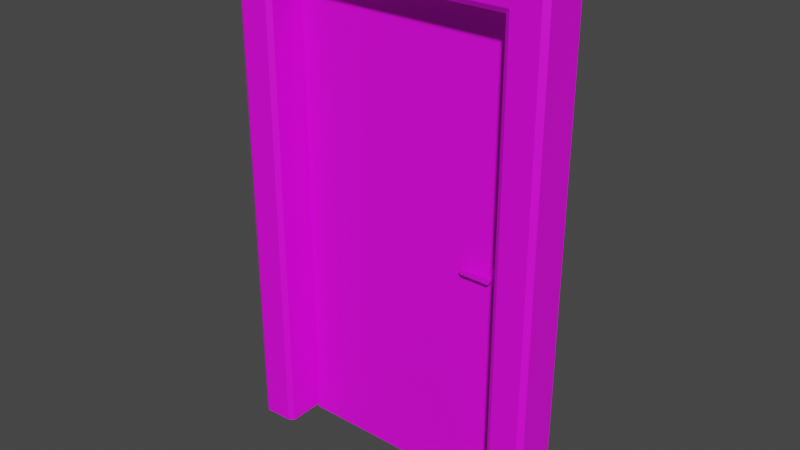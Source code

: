 # Source: Door.blend  (saved by Blender 3.1.7; exported with 4.5.12 LTS)
import bpy
from mathutils import Matrix  # noqa: F401  (used for matrix-valued properties, if any)

bpy.ops.wm.read_factory_settings(use_empty=True)
scene = bpy.context.scene
scene.name = 'Scene'

# ---- collections
col_collection = bpy.data.collections.new('Collection'); scene.collection.children.link(col_collection)

# ---- images (referenced by path relative to the original .blend; pixels are not part of the script)
import os
ASSET_DIR = os.environ.get("B2B_ASSET_DIR", "")  # directory of the original .blend (textures are referenced by path, not embedded)
HERE = os.path.dirname(os.path.abspath(__file__))  # packed textures are extracted next to this script under _unpacked/

def load_image(name, relpath, width, height, colorspace="sRGB"):
    """Load a texture the original file referenced (path relative to the .blend, or extracted next to this script)."""
    p = next((c for c in (os.path.join(HERE, relpath), os.path.join(ASSET_DIR, relpath)) if relpath and os.path.exists(c)), "")
    if p:
        img = bpy.data.images.load(p, check_existing=True)
        img.name = name
    else:  # same state as the original file: an image datablock whose file is absent (Cycles renders it pink)
        img = bpy.data.images.new(name, width, height)
        img.source = "FILE"
        img.filepath = "//" + (relpath or name)
    img.colorspace_settings.name = colorspace
    return img
img_untitled = load_image('Untitled', '', 1024, 1024, 'sRGB')

# ---- materials (node trees are filled in below, after node groups)
mat_door = bpy.data.materials.new('Door')
mat_door.use_transparent_shadow = False

# ---- material node trees
mat_door.use_nodes = True; mat_door.node_tree.nodes.clear()
_N = mat_door.node_tree.nodes; _L = mat_door.node_tree.links
n0 = _N.new('ShaderNodeBsdfPrincipled'); n0.name = 'Principled BSDF'; n0.location = (10, 300)
n0.distribution = 'GGX'
n0.subsurface_method = 'RANDOM_WALK_SKIN'
n0.inputs[3].default_value = 1.45
n0.inputs[27].default_value = (0.0, 0.0, 0.0, 1.0)
n0.inputs[28].default_value = 1.0
n1 = _N.new('ShaderNodeOutputMaterial'); n1.name = 'Material Output'; n1.location = (300, 300)
n2 = _N.new('ShaderNodeTexImage'); n2.name = 'Image Texture'; n2.location = (-280, 280)
n2.image = img_untitled
_L.new(n0.outputs[0], n1.inputs[0])
_L.new(n2.outputs[0], n0.inputs[0])
n1.is_active_output = True

# ---- world
world_world = bpy.data.worlds.new('World'); scene.world = world_world
world_world.use_nodes = True; world_world.node_tree.nodes.clear()
_N = world_world.node_tree.nodes; _L = world_world.node_tree.links
n0 = _N.new('ShaderNodeOutputWorld'); n0.name = 'World Output'; n0.location = (300, 300)
n1 = _N.new('ShaderNodeBackground'); n1.name = 'Background'; n1.location = (10, 300)
n1.inputs[0].default_value = (0.05088, 0.05088, 0.05088, 1.0)
_L.new(n1.outputs[0], n0.inputs[0])
n0.is_active_output = True
world_world.color = (0.05088, 0.05088, 0.05088)
world_world.use_sun_shadow = False
world_world.sun_shadow_jitter_overblur = 0.0

# ---- meshes
me_cube = bpy.data.meshes.new('Cube')
me_cube.from_pydata([(0.6294, 0.08062, 2.008), (0.6089, 0.0946, 2.008), (0.6089, 0.08062, 2.028), (0.6089, 0.0946, -0.001811), (0.6294, 0.08062, -0.001811), (0.6294, -0.08062, 2.008), (0.6089, -0.08062, 2.028), (0.6089, -0.0946, 2.008), (0.6294, -0.08062, -0.001811), (0.6089, -0.0946, -0.001811), (-0.6294, 0.08062, 2.008), (-0.6089, 0.08062, 2.028), (-0.6089, 0.0946, 2.008), (-0.6294, 0.08062, -0.001811), (-0.6089, 0.0946, -0.001811), (-0.6294, -0.08062, 2.008), (-0.6089, -0.0946, 2.008), (-0.6089, -0.08062, 2.028), (-0.6089, -0.0946, -0.001811), (-0.6294, -0.08062, -0.001811), (0.4787, 0.07685, -0.001811), (0.4982, 0.09018, -0.001811), (-0.4982, 0.09018, -0.001811), (-0.4787, 0.07685, -0.001811), (0.5022, -0.08062, 2.028), (0.5022, -0.0946, 2.008), (-0.5022, -0.0946, 2.008), (-0.5022, -0.08062, 2.028), (-0.4787, -0.07685, -0.001811), (-0.4982, -0.09018, -0.001811), (0.4982, -0.09018, -0.001811), (0.4787, -0.07685, -0.001811), (-0.5022, 0.08062, 2.028), (-0.5022, 0.0946, 2.008), (0.5022, 0.0946, 2.008), (0.5022, 0.08062, 2.028), (0.6089, 0.0946, 1.909), (0.6294, 0.08062, 1.909), (-0.6294, -0.08062, 1.909), (-0.6089, -0.0946, 1.909), (0.6294, -0.08062, 1.909), (0.6089, -0.0946, 1.909), (-0.6294, 0.08062, 1.909), (-0.6089, 0.0946, 1.909), (-0.4982, 0.09018, 1.906), (-0.4787, 0.07685, 1.886), (0.4787, 0.07685, 1.886), (0.4982, 0.09018, 1.906), (0.4982, -0.09018, 1.906), (0.4787, -0.07685, 1.886), (-0.4787, -0.07685, 1.886), (-0.4982, -0.09018, 1.906)], [], [(43, 12, 44), (29, 51, 39, 18), (32, 11, 17, 27), (21, 47, 36, 3), (4, 37, 40, 8), (37, 0, 5, 40), (19, 38, 42, 13), (50, 45, 46, 49), (14, 43, 44, 22), (9, 41, 48, 30), (44, 33, 34, 47), (47, 34, 1), (48, 25, 26, 51), (50, 28, 23, 45), (38, 15, 10, 42), (35, 32, 27, 24), (51, 26, 16), (41, 7, 48), (49, 46, 20, 31), (0, 1, 2), (5, 6, 7), (10, 11, 12), (15, 16, 17), (37, 4, 3, 36), (39, 16, 15, 38), (41, 9, 8, 40), (43, 14, 13, 42), (27, 17, 16, 26), (2, 6, 5, 0), (17, 11, 10, 15), (35, 2, 1, 34), (6, 24, 25, 7), (24, 27, 26, 25), (11, 32, 33, 12), (32, 35, 34, 33), (45, 23, 22, 44), (47, 21, 20, 46), (49, 31, 30, 48), (51, 29, 28, 50), (0, 37, 36, 1), (18, 39, 38, 19), (7, 41, 40, 5), (12, 43, 42, 10), (48, 51, 50, 49), (44, 47, 46, 45), (2, 35, 24, 6), (16, 39, 51), (44, 12, 33), (48, 7, 25), (1, 36, 47)])
_uv = me_cube.uv_layers.new(name='UVMap')
_uv.uv.foreach_set('vector', [0.3987, 0.9152, 0.3991, 0.9673, 0.344, 0.9137, 0.56, 0.01606, 0.5627, 0.9136, 0.5079, 0.9153, 0.5079, 0.01622, 0.09314, 0.2641, 0.09708, 0.217, 0.165, 0.2151, 0.1688, 0.2639, 0.9673, 0.0156, 0.9716, 0.9193, 0.9165, 0.9211, 0.9148, 0.01585, 0.899, 0.01593, 0.9022, 0.9212, 0.8208, 0.9212, 0.8226, 0.01595, 0.9022, 0.9212, 0.9034, 0.9739, 0.8202, 0.9738, 0.8208, 0.9212, 0.4922, 0.01627, 0.4938, 0.9153, 0.4129, 0.9152, 0.4163, 0.01615, 0.2419, 0.2718, 0.3162, 0.2718, 0.3162, 0.7341, 0.2419, 0.7341, 0.4006, 0.01614, 0.3987, 0.9152, 0.344, 0.9137, 0.3485, 0.01588, 0.8068, 0.01597, 0.8065, 0.9212, 0.7514, 0.9198, 0.7543, 0.0158, 0.03325, 0.2629, 0.08161, 0.2636, 0.08264, 0.7433, 0.03325, 0.7441, 0.03325, 0.7441, 0.08264, 0.7433, 0.08749, 0.795, 0.2305, 0.7435, 0.1822, 0.7428, 0.1811, 0.2632, 0.2305, 0.2624, 0.5781, 0.9008, 0.5755, 0.01598, 0.6475, 0.01576, 0.6501, 0.9006, 0.4938, 0.9153, 0.4948, 0.9677, 0.4122, 0.9674, 0.4129, 0.9152, 0.09497, 0.7426, 0.09314, 0.2641, 0.1688, 0.2639, 0.1706, 0.7423, 0.2305, 0.2624, 0.1811, 0.2632, 0.1763, 0.2115, 0.8065, 0.9212, 0.807, 0.9737, 0.7514, 0.9198, 0.7359, 0.9069, 0.6634, 0.9066, 0.6662, 0.01548, 0.7387, 0.01571, 0.09648, 0.8053, 0.08749, 0.795, 0.09879, 0.7914, 0.1697, 0.8022, 0.1667, 0.7895, 0.1777, 0.7923, 0.09406, 0.2043, 0.09708, 0.217, 0.0861, 0.2141, 0.1673, 0.2011, 0.1763, 0.2115, 0.165, 0.2151, 0.9022, 0.9212, 0.899, 0.01593, 0.9148, 0.01585, 0.9165, 0.9211, 0.5079, 0.9153, 0.508, 0.9675, 0.4948, 0.9677, 0.4938, 0.9153, 0.8065, 0.9212, 0.8068, 0.01597, 0.8226, 0.01595, 0.8208, 0.9212, 0.3987, 0.9152, 0.4006, 0.01614, 0.4163, 0.01615, 0.4129, 0.9152, 0.1688, 0.2639, 0.165, 0.2151, 0.1763, 0.2115, 0.1811, 0.2632, 0.09879, 0.7914, 0.1667, 0.7895, 0.1697, 0.8022, 0.09648, 0.8053, 0.165, 0.2151, 0.09708, 0.217, 0.09406, 0.2043, 0.1673, 0.2011, 0.09497, 0.7426, 0.09879, 0.7914, 0.08749, 0.795, 0.08264, 0.7433, 0.1667, 0.7895, 0.1706, 0.7423, 0.1822, 0.7428, 0.1777, 0.7923, 0.1706, 0.7423, 0.1688, 0.2639, 0.1811, 0.2632, 0.1822, 0.7428, 0.09708, 0.217, 0.09314, 0.2641, 0.08161, 0.2636, 0.0861, 0.2141, 0.09314, 0.2641, 0.09497, 0.7426, 0.08264, 0.7433, 0.08161, 0.2636, 0.3286, 0.9008, 0.333, 0.01576, 0.3485, 0.01588, 0.344, 0.9137, 0.9716, 0.9193, 0.9673, 0.0156, 0.9828, 0.01548, 0.9871, 0.9064, 0.7359, 0.9069, 0.7387, 0.01571, 0.7543, 0.0158, 0.7514, 0.9198, 0.5627, 0.9136, 0.56, 0.01606, 0.5755, 0.01598, 0.5781, 0.9008, 0.9034, 0.9739, 0.9022, 0.9212, 0.9165, 0.9211, 0.9167, 0.9737, 0.5079, 0.01622, 0.5079, 0.9153, 0.4938, 0.9153, 0.4922, 0.01627, 0.807, 0.9737, 0.8065, 0.9212, 0.8208, 0.9212, 0.8202, 0.9738, 0.3991, 0.9673, 0.3987, 0.9152, 0.4129, 0.9152, 0.4122, 0.9674, 0.2305, 0.7435, 0.2305, 0.2624, 0.2419, 0.2718, 0.2419, 0.7341, 0.03325, 0.2629, 0.03325, 0.7441, 0.02184, 0.7347, 0.02185, 0.2724, 0.09879, 0.7914, 0.09497, 0.7426, 0.1706, 0.7423, 0.1667, 0.7895, 0.508, 0.9675, 0.5079, 0.9153, 0.5627, 0.9136, 0.03325, 0.2629, 0.0861, 0.2141, 0.08161, 0.2636, 0.2305, 0.7435, 0.1777, 0.7923, 0.1822, 0.7428, 0.9167, 0.9737, 0.9165, 0.9211, 0.9716, 0.9193])
me_cube.materials.append(mat_door)
me_cube.use_remesh_preserve_volume = False
me_cube.use_remesh_preserve_attributes = False
me_cube.use_mirror_vertex_groups = False
me_cube.update()
me_cube_001 = bpy.data.meshes.new('Cube.001')
me_cube_001.from_pydata([(-0.5111, 0.09422, 0.0), (-0.5111, 0.1104, 0.0), (0.5111, 0.09422, 0.0), (0.5111, 0.1104, 0.0), (-0.5111, 0.09422, 1.884), (-0.5111, 0.1104, 1.884), (0.5111, 0.1104, 1.884), (0.5111, 0.09422, 1.884), (0.4743, 0.1104, 0.0), (-0.4743, 0.1104, 0.0), (-0.4743, 0.1104, 1.919), (0.4743, 0.1104, 1.919), (-0.4743, 0.09422, 0.0), (0.4743, 0.09422, 0.0), (0.4743, 0.09422, 1.919), (-0.4743, 0.09422, 1.919), (0.4743, 0.09422, 1.884), (-0.4743, 0.09422, 1.884), (-0.4743, 0.1104, 1.884), (0.4743, 0.1104, 1.884), (-0.464, 0.05394, 0.0), (-0.4743, 0.06428, 0.0), (0.4743, 0.06428, 0.0), (0.464, 0.05394, 0.0), (0.464, 0.05394, 1.874), (0.4743, 0.06428, 1.884), (-0.4743, 0.06428, 1.884), (-0.464, 0.05394, 1.874), (-0.499, 0.09422, 1.919), (-0.5111, 0.09422, 1.907), (-0.5111, 0.1104, 1.907), (-0.499, 0.1104, 1.919), (0.5111, 0.09422, 1.907), (0.499, 0.09422, 1.919), (0.499, 0.1104, 1.919), (0.5111, 0.1104, 1.907)], [], [(10, 31, 28, 15), (7, 32, 33, 14, 16), (4, 29, 30, 5), (5, 30, 31, 10, 18), (12, 17, 4, 0), (3, 6, 7, 2), (8, 19, 6, 3), (0, 4, 5, 1), (1, 5, 18, 9), (9, 18, 19, 8), (2, 7, 16, 13), (13, 16, 25, 22), (6, 35, 32, 7), (11, 10, 15, 14), (19, 11, 34, 35, 6), (16, 14, 15, 17), (34, 11, 14, 33), (18, 10, 11, 19), (17, 12, 21, 26), (23, 24, 27, 20), (16, 17, 26, 25), (25, 26, 27, 24), (24, 23, 22, 25), (26, 21, 20, 27), (28, 31, 30, 29), (34, 33, 32, 35), (17, 15, 28, 29, 4)])
_uv = me_cube_001.uv_layers.new(name='UVMap')
_uv.uv.foreach_set('vector', [0.7478, 0.9756, 0.7622, 0.9754, 0.7622, 0.9848, 0.7479, 0.9848, 0.6955, 0.959, 0.6955, 0.9702, 0.6896, 0.9762, 0.6774, 0.9762, 0.6774, 0.959, 0.7794, 0.9546, 0.7768, 0.9699, 0.7669, 0.9668, 0.7675, 0.954, 0.7675, 0.954, 0.7669, 0.9668, 0.7622, 0.9754, 0.7478, 0.9756, 0.747, 0.9558, 0.2108, 0.03194, 0.2108, 0.959, 0.1927, 0.959, 0.1927, 0.03194, 0.2214, 0.01533, 0.2091, 0.9574, 0.1964, 0.958, 0.205, 0.01525, 0.2398, 0.01551, 0.2296, 0.9587, 0.2091, 0.9574, 0.2214, 0.01533, 0.7755, 0.01835, 0.7794, 0.9546, 0.7675, 0.954, 0.7591, 0.01871, 0.7591, 0.01871, 0.7675, 0.954, 0.747, 0.9558, 0.7408, 0.01903, 0.7408, 0.01903, 0.747, 0.9558, 0.2296, 0.9587, 0.2398, 0.01551, 0.6955, 0.03198, 0.6955, 0.959, 0.6774, 0.959, 0.6774, 0.03198, 0.7867, 0.0276, 0.7866, 0.9635, 0.7703, 0.9635, 0.7703, 0.02761, 0.2091, 0.9574, 0.2095, 0.9704, 0.2003, 0.9738, 0.1964, 0.958, 0.2293, 0.9784, 0.7478, 0.9756, 0.7479, 0.9848, 0.2293, 0.9876, 0.2296, 0.9587, 0.2293, 0.9784, 0.2151, 0.9785, 0.2095, 0.9704, 0.2091, 0.9574, 0.6774, 0.959, 0.6774, 0.9762, 0.2108, 0.9762, 0.2108, 0.959, 0.2151, 0.9785, 0.2293, 0.9784, 0.2293, 0.9876, 0.2151, 0.9877, 0.747, 0.9558, 0.7478, 0.9756, 0.2293, 0.9784, 0.2296, 0.9587, 0.1898, 0.9637, 0.1982, 0.02874, 0.2148, 0.02853, 0.2063, 0.9635, 0.7532, 0.02753, 0.7569, 0.9527, 0.2199, 0.9523, 0.232, 0.02824, 0.7703, 0.9813, 0.2063, 0.9813, 0.2063, 0.9635, 0.7703, 0.9635, 0.7703, 0.9635, 0.2063, 0.9635, 0.2199, 0.9523, 0.7569, 0.9527, 0.7569, 0.9527, 0.7532, 0.02753, 0.7703, 0.02761, 0.7703, 0.9635, 0.2063, 0.9635, 0.2148, 0.02853, 0.232, 0.02824, 0.2199, 0.9523, 0.7718, 0.9801, 0.7622, 0.9754, 0.7669, 0.9668, 0.7768, 0.9699, 0.2151, 0.9785, 0.2056, 0.984, 0.2003, 0.9738, 0.2095, 0.9704, 0.2108, 0.959, 0.2108, 0.9762, 0.1986, 0.9762, 0.1927, 0.9702, 0.1927, 0.959])
me_cube_001.materials.append(mat_door)
me_cube_001.use_remesh_fix_poles = True
me_cube_001.use_remesh_preserve_attributes = False
me_cube_001.update()
me_cube_002 = bpy.data.meshes.new('Cube.002')
me_cube_002.from_pydata([(-0.5237, 0.1144, 1.539), (-0.5237, 0.1144, 1.427), (-0.5237, 0.1144, 0.3007), (-0.5237, 0.1144, 0.4122), (-0.5153, 0.1109, 0.3007), (-0.5153, 0.1109, 0.4122), (-0.5118, 0.1024, 0.3007), (-0.5118, 0.1024, 0.4122), (-0.5153, 0.09396, 0.3007), (-0.5153, 0.09396, 0.4122), (-0.5237, 0.09045, 0.3007), (-0.5237, 0.09045, 0.4122), (-0.5322, 0.09396, 0.3007), (-0.5322, 0.09396, 0.4122), (-0.5357, 0.1024, 0.3007), (-0.5357, 0.1024, 0.4122), (-0.5322, 0.1109, 0.3007), (-0.5322, 0.1109, 0.4122), (-0.5153, 0.1109, 1.427), (-0.5153, 0.1109, 1.539), (-0.5118, 0.1024, 1.427), (-0.5118, 0.1024, 1.539), (-0.5153, 0.09396, 1.427), (-0.5153, 0.09396, 1.539), (-0.5237, 0.09045, 1.427), (-0.5237, 0.09045, 1.539), (-0.5322, 0.09396, 1.427), (-0.5322, 0.09396, 1.539), (-0.5357, 0.1024, 1.427), (-0.5357, 0.1024, 1.539), (-0.5322, 0.1109, 1.427), (-0.5322, 0.1109, 1.539)], [], [(19, 0, 31, 29, 27, 25, 23, 21), (2, 3, 5, 4), (26, 27, 29, 28), (4, 5, 7, 6), (24, 25, 27, 26), (6, 7, 9, 8), (22, 23, 25, 24), (8, 9, 11, 10), (1, 18, 20, 22, 24, 26, 28, 30), (20, 21, 23, 22), (10, 11, 13, 12), (30, 31, 0, 1), (18, 19, 21, 20), (12, 13, 15, 14), (5, 3, 17, 15, 13, 11, 9, 7), (1, 0, 19, 18), (14, 15, 17, 16), (28, 29, 31, 30), (16, 17, 3, 2), (2, 4, 6, 8, 10, 12, 14, 16)])
_uv = me_cube_002.uv_layers.new(name='UVMap')
_uv.uv.foreach_set('vector', [0.4197, 0.4197, 0.25, 0.49, 0.08029, 0.4197, 0.01, 0.25, 0.08029, 0.08029, 0.25, 0.01, 0.4197, 0.08029, 0.49, 0.25, 1.0, 0.5, 1.0, 1.0, 0.875, 1.0, 0.875, 0.5, 0.375, 0.5, 0.375, 1.0, 0.25, 1.0, 0.25, 0.5, 0.875, 0.5, 0.875, 1.0, 0.75, 1.0, 0.75, 0.5, 0.5, 0.5, 0.5, 1.0, 0.375, 1.0, 0.375, 0.5, 0.75, 0.5, 0.75, 1.0, 0.625, 1.0, 0.625, 0.5, 0.625, 0.5, 0.625, 1.0, 0.5, 1.0, 0.5, 0.5, 0.625, 0.5, 0.625, 1.0, 0.5, 1.0, 0.5, 0.5, 0.75, 0.49, 0.9197, 0.4197, 0.99, 0.25, 0.9197, 0.08029, 0.75, 0.01, 0.5803, 0.08029, 0.51, 0.25, 0.5803, 0.4197, 0.75, 0.5, 0.75, 1.0, 0.625, 1.0, 0.625, 0.5, 0.5, 0.5, 0.5, 1.0, 0.375, 1.0, 0.375, 0.5, 0.125, 0.5, 0.125, 1.0, 0.0, 1.0, 0.0, 0.5, 0.875, 0.5, 0.875, 1.0, 0.75, 1.0, 0.75, 0.5, 0.375, 0.5, 0.375, 1.0, 0.25, 1.0, 0.25, 0.5, 0.4197, 0.4197, 0.25, 0.49, 0.08029, 0.4197, 0.01, 0.25, 0.08029, 0.08029, 0.25, 0.01, 0.4197, 0.08029, 0.49, 0.25, 1.0, 0.5, 1.0, 1.0, 0.875, 1.0, 0.875, 0.5, 0.25, 0.5, 0.25, 1.0, 0.125, 1.0, 0.125, 0.5, 0.25, 0.5, 0.25, 1.0, 0.125, 1.0, 0.125, 0.5, 0.125, 0.5, 0.125, 1.0, 0.0, 1.0, 0.0, 0.5, 0.75, 0.49, 0.9197, 0.4197, 0.99, 0.25, 0.9197, 0.08029, 0.75, 0.01, 0.5803, 0.08029, 0.51, 0.25, 0.5803, 0.4197])
me_cube_002.materials.append(mat_door)
me_cube_002.use_remesh_preserve_volume = False
me_cube_002.use_remesh_preserve_attributes = False
me_cube_002.use_mirror_vertex_groups = False
me_cube_002.update()
me_cube_003 = bpy.data.meshes.new('Cube.003')
me_cube_003.from_pydata([(0.3606, 0.06161, 0.743), (0.3606, 0.05164, 0.753), (0.3506, 0.06161, 0.753), (0.3606, 0.05164, 0.97), (0.3606, 0.06161, 0.98), (0.3506, 0.06161, 0.97), (0.3606, 0.1027, 0.743), (0.3506, 0.1027, 0.753), (0.3606, 0.1127, 0.753), (0.3606, 0.1027, 0.98), (0.3606, 0.1127, 0.97), (0.3506, 0.1027, 0.97), (0.4031, 0.06161, 0.743), (0.4131, 0.06161, 0.753), (0.4031, 0.05164, 0.753), (0.4031, 0.06161, 0.98), (0.4031, 0.05164, 0.97), (0.4131, 0.06161, 0.97), (0.4031, 0.1027, 0.743), (0.4031, 0.1127, 0.753), (0.4131, 0.1027, 0.753), (0.4031, 0.1027, 0.98), (0.4131, 0.1027, 0.97), (0.4031, 0.1127, 0.97), (0.3714, 0.01738, 0.9175), (0.3714, 0.01738, 0.9385), (0.3714, 0.146, 0.9175), (0.3714, 0.146, 0.9385), (0.387, 0.01738, 0.9175), (0.3924, 0.01738, 0.9229), (0.3924, 0.01738, 0.9331), (0.387, 0.01738, 0.9385), (0.3924, 0.146, 0.9229), (0.387, 0.146, 0.9175), (0.387, 0.146, 0.9385), (0.3924, 0.146, 0.9331), (0.3768, 0.1341, 0.9175), (0.3714, 0.1341, 0.9229), (0.3661, 0.1341, 0.9175), (0.3714, 0.1395, 0.9175), (0.3714, 0.0293, 0.9229), (0.3768, 0.0293, 0.9175), (0.3714, 0.02394, 0.9175), (0.3661, 0.0293, 0.9175), (0.3768, 0.0293, 0.9385), (0.3714, 0.0293, 0.9331), (0.3661, 0.0293, 0.9385), (0.3714, 0.02394, 0.9385), (0.3714, 0.1341, 0.9331), (0.3768, 0.1341, 0.9385), (0.3714, 0.1395, 0.9385), (0.3661, 0.1341, 0.9385), (0.387, 0.0293, 0.9175), (0.3924, 0.0293, 0.9229), (0.3924, 0.1341, 0.9229), (0.387, 0.1341, 0.9175), (0.387, 0.1341, 0.9385), (0.3924, 0.1341, 0.9331), (0.3924, 0.0293, 0.9331), (0.387, 0.0293, 0.9385), (0.2745, 0.0293, 0.9175), (0.2691, 0.0293, 0.9229), (0.2691, 0.01738, 0.9229), (0.2745, 0.01738, 0.9175), (0.2745, 0.01738, 0.9385), (0.2691, 0.01738, 0.9331), (0.2745, 0.1341, 0.9385), (0.2691, 0.1341, 0.9331), (0.2691, 0.146, 0.9331), (0.2745, 0.146, 0.9385), (0.2745, 0.146, 0.9175), (0.2691, 0.146, 0.9229), (0.2691, 0.1341, 0.9229), (0.2745, 0.1341, 0.9175), (0.2691, 0.0293, 0.9331), (0.2745, 0.0293, 0.9385), (0.3768, 0.1103, 0.9175), (0.3768, 0.05309, 0.9175), (0.3714, 0.05309, 0.9229), (0.3714, 0.1103, 0.9229), (0.3768, 0.05309, 0.9385), (0.3768, 0.1103, 0.9385), (0.3714, 0.1103, 0.9331), (0.3714, 0.05309, 0.9331), (0.387, 0.05309, 0.9175), (0.387, 0.1103, 0.9175), (0.3924, 0.1103, 0.9229), (0.3924, 0.05309, 0.9229), (0.387, 0.1103, 0.9385), (0.387, 0.05309, 0.9385), (0.3924, 0.05309, 0.9331), (0.3924, 0.1103, 0.9331)], [], [(14, 16, 3, 1), (36, 76, 79, 37), (8, 10, 23, 19), (0, 1, 2), (3, 4, 5), (6, 7, 8), (9, 10, 11), (12, 13, 14), (15, 16, 17), (18, 19, 20), (21, 22, 23), (44, 80, 83, 45), (1, 3, 5, 2), (10, 8, 7, 11), (18, 6, 8, 19), (9, 21, 23, 10), (22, 20, 19, 23), (52, 84, 87, 53), (16, 14, 13, 17), (0, 12, 14, 1), (15, 4, 3, 16), (56, 88, 91, 57), (87, 90, 58, 53), (32, 35, 57, 54), (59, 44, 47, 25, 31), (42, 41, 52, 28, 24), (53, 58, 30, 29), (26, 33, 55, 36, 39), (26, 39, 38, 73, 70), (51, 50, 27, 69, 66), (26, 27, 34, 35, 32, 33), (38, 37, 48, 51, 66, 67, 72, 73), (34, 27, 50, 49, 56), (62, 65, 74, 61), (25, 47, 46, 75, 64), (77, 84, 52, 41), (27, 26, 70, 71, 68, 69), (24, 25, 64, 65, 62, 63), (46, 45, 40, 43, 60, 61, 74, 75), (43, 42, 24, 63, 60), (89, 80, 44, 59), (79, 82, 48, 37), (72, 67, 68, 71), (36, 37, 38, 39), (40, 41, 42, 43), (44, 45, 46, 47), (48, 49, 50, 51), (55, 33, 32, 54), (59, 31, 30, 58), (77, 41, 40, 78), (81, 49, 48, 82), (28, 52, 53, 29), (85, 55, 54, 86), (34, 56, 57, 35), (89, 59, 58, 90), (60, 63, 62, 61), (66, 69, 68, 67), (70, 73, 72, 71), (64, 75, 74, 65), (28, 29, 30, 31, 25, 24), (40, 45, 83, 78), (56, 49, 81, 88), (36, 55, 85, 76), (54, 57, 91, 86)])
_uv = me_cube_003.uv_layers.new(name='UVMap')
_uv.uv.foreach_set('vector', [0.4911, 0.05881, 0.4891, 0.8517, 0.3277, 0.8521, 0.3296, 0.05923, 0.8293, 0.7244, 0.9195, 0.7244, 0.9195, 0.7531, 0.8293, 0.7531, 0.2181, 0.05881, 0.2162, 0.8517, 0.05479, 0.8521, 0.05671, 0.05923, 0.319, 0.003417, 0.3296, 0.05923, 0.2732, 0.04816, 0.3277, 0.8521, 0.3195, 0.9107, 0.2732, 0.8649, 0.2264, 0.0002325, 0.2727, 0.04604, 0.2181, 0.05881, 0.2269, 0.9075, 0.2162, 0.8517, 0.2727, 0.8628, 0.4993, 0.0002325, 0.5456, 0.04604, 0.4911, 0.05881, 0.4998, 0.9075, 0.4891, 0.8517, 0.5456, 0.8628, 0.04604, 0.003416, 0.05671, 0.05923, 0.0002325, 0.04816, 0.04656, 0.9107, 0.0002325, 0.8649, 0.05479, 0.8521, 0.5461, 0.7244, 0.6363, 0.7244, 0.6363, 0.7531, 0.5461, 0.7531, 0.3296, 0.05923, 0.3277, 0.8521, 0.2732, 0.8649, 0.2732, 0.04816, 0.2162, 0.8517, 0.2181, 0.05881, 0.2727, 0.04604, 0.2727, 0.8628, 0.04604, 0.003416, 0.2264, 0.0002325, 0.2181, 0.05881, 0.05671, 0.05923, 0.2269, 0.9075, 0.04656, 0.9107, 0.05479, 0.8521, 0.2162, 0.8517, 0.0002325, 0.8649, 0.0002325, 0.04816, 0.05671, 0.05923, 0.05479, 0.8521, 0.5461, 0.5892, 0.6363, 0.5892, 0.6363, 0.6179, 0.5461, 0.6179, 0.4891, 0.8517, 0.4911, 0.05881, 0.5456, 0.04604, 0.5456, 0.8628, 0.319, 0.003417, 0.4993, 0.0002325, 0.4911, 0.05881, 0.3296, 0.05923, 0.4998, 0.9075, 0.3195, 0.9107, 0.3277, 0.8521, 0.4891, 0.8517, 0.8293, 0.5892, 0.9195, 0.5892, 0.9195, 0.6179, 0.8293, 0.6179, 0.6363, 0.6179, 0.6363, 0.6568, 0.5461, 0.6568, 0.5461, 0.6179, 0.8351, 0.4824, 0.8563, 0.4844, 0.8651, 0.5211, 0.8178, 0.5198, 0.5886, 0.4954, 0.5673, 0.4554, 0.5795, 0.4231, 0.6079, 0.4207, 0.6196, 0.4682, 0.7156, 0.4327, 0.723, 0.4687, 0.693, 0.5071, 0.6674, 0.4735, 0.6869, 0.4254, 0.6619, 0.5211, 0.6146, 0.5198, 0.6319, 0.4824, 0.6531, 0.4844, 0.8112, 0.4207, 0.8228, 0.4682, 0.7918, 0.4954, 0.7705, 0.4554, 0.7827, 0.4231, 0.8112, 0.4207, 0.7827, 0.4231, 0.7577, 0.3999, 0.8049, 0.02295, 0.844, 0.06754, 0.9479, 0.4131, 0.9188, 0.4327, 0.8901, 0.4254, 0.9071, 0.07158, 0.9521, 0.03569, 0.8112, 0.4207, 0.8901, 0.4254, 0.8707, 0.4735, 0.8563, 0.4844, 0.8351, 0.4824, 0.8228, 0.4682, 0.7488, 0.8892, 0.7285, 0.9095, 0.6897, 0.9095, 0.6693, 0.8892, 0.6693, 0.5419, 0.6897, 0.5216, 0.7285, 0.5216, 0.7488, 0.5419, 0.8707, 0.4735, 0.8901, 0.4254, 0.9188, 0.4327, 0.9262, 0.4687, 0.8962, 0.5071, 0.6876, 0.05367, 0.6592, 0.05187, 0.6447, 0.0009009, 0.7121, 0.0002325, 0.6079, 0.4207, 0.5795, 0.4231, 0.5545, 0.3999, 0.6017, 0.02295, 0.6407, 0.06754, 0.6363, 0.5503, 0.6363, 0.5892, 0.5461, 0.5892, 0.5461, 0.5503, 0.8901, 0.4254, 0.8112, 0.4207, 0.844, 0.06754, 0.8625, 0.05187, 0.8908, 0.05367, 0.9071, 0.07158, 0.6869, 0.4254, 0.6079, 0.4207, 0.6407, 0.06754, 0.6592, 0.05187, 0.6876, 0.05367, 0.7039, 0.07158, 0.7493, 0.6321, 0.7696, 0.6118, 0.8085, 0.6118, 0.8288, 0.6321, 0.8288, 0.9794, 0.8085, 0.9998, 0.7696, 0.9998, 0.7493, 0.9794, 0.7447, 0.4131, 0.7156, 0.4327, 0.6869, 0.4254, 0.7039, 0.07158, 0.7488, 0.03569, 0.6363, 0.6855, 0.6363, 0.7244, 0.5461, 0.7244, 0.5461, 0.6855, 0.7285, 0.9998, 0.6897, 0.9998, 0.6897, 0.9095, 0.7285, 0.9095, 0.8479, 0.0009011, 0.9153, 0.0002325, 0.8908, 0.05367, 0.8625, 0.05187, 0.7705, 0.4554, 0.7493, 0.431, 0.7577, 0.3999, 0.7827, 0.4231, 0.7488, 0.4463, 0.723, 0.4687, 0.7156, 0.4327, 0.7447, 0.4131, 0.5673, 0.4554, 0.5461, 0.431, 0.5545, 0.3999, 0.5795, 0.4231, 0.9521, 0.4463, 0.9262, 0.4687, 0.9188, 0.4327, 0.9479, 0.4131, 0.7918, 0.4954, 0.8228, 0.4682, 0.8351, 0.4824, 0.8178, 0.5198, 0.5886, 0.4954, 0.6196, 0.4682, 0.6319, 0.4824, 0.6146, 0.5198, 0.6363, 0.5503, 0.5461, 0.5503, 0.5461, 0.5216, 0.6363, 0.5216, 0.9195, 0.5503, 0.8293, 0.5503, 0.8293, 0.5216, 0.9195, 0.5216, 0.6674, 0.4735, 0.693, 0.5071, 0.6619, 0.5211, 0.6531, 0.4844, 0.9195, 0.6855, 0.8293, 0.6855, 0.8293, 0.6568, 0.9195, 0.6568, 0.8707, 0.4735, 0.8962, 0.5071, 0.8651, 0.5211, 0.8563, 0.4844, 0.6363, 0.6855, 0.5461, 0.6855, 0.5461, 0.6568, 0.6363, 0.6568, 0.7488, 0.03569, 0.7039, 0.07158, 0.6876, 0.05367, 0.7121, 0.0002325, 0.9521, 0.03569, 0.9071, 0.07158, 0.8908, 0.05367, 0.9153, 0.0002325, 0.844, 0.06754, 0.8049, 0.02295, 0.8479, 0.0009011, 0.8625, 0.05187, 0.6407, 0.06754, 0.6017, 0.02295, 0.6447, 0.0009009, 0.6592, 0.05187, 0.6674, 0.4735, 0.6531, 0.4844, 0.6319, 0.4824, 0.6196, 0.4682, 0.6079, 0.4207, 0.6869, 0.4254, 0.8085, 0.6118, 0.7696, 0.6118, 0.7696, 0.5216, 0.8085, 0.5216, 0.8293, 0.5892, 0.8293, 0.5503, 0.9195, 0.5503, 0.9195, 0.5892, 0.8293, 0.7244, 0.8293, 0.6855, 0.9195, 0.6855, 0.9195, 0.7244, 0.8293, 0.6568, 0.8293, 0.6179, 0.9195, 0.6179, 0.9195, 0.6568])
me_cube_003.materials.append(mat_door)
me_cube_003.use_remesh_fix_poles = True
me_cube_003.use_remesh_preserve_attributes = False
me_cube_003.update()

# ---- objects
ob_doorframe = bpy.data.objects.new('Doorframe', me_cube)
ob_door = bpy.data.objects.new('Door', me_cube_001)
ob_hinges = bpy.data.objects.new('Hinges', me_cube_002)
ob_handle = bpy.data.objects.new('Handle', me_cube_003)

# ---- transforms, parenting, visibility, modifiers, constraints
ob_doorframe.location = (0.0, 0.0, 0.0)
ob_doorframe.lock_rotations_4d = False
ob_doorframe.empty_display_type = 'ARROWS'
ob_doorframe.lineart.crease_threshold = 0.0
ob_door.location = (0.0, 0.0, 0.0)
ob_hinges.location = (0.0, 0.0, 0.0)
ob_hinges.lock_rotations_4d = False
ob_hinges.empty_display_type = 'ARROWS'
ob_hinges.lineart.crease_threshold = 0.0
ob_handle.location = (0.0, 0.0, 0.0)

# ---- collection membership
col_collection.objects.link(ob_doorframe)
col_collection.objects.link(ob_door)
col_collection.objects.link(ob_hinges)
col_collection.objects.link(ob_handle)

# ---- scene / render settings (as saved in the file)
scene.frame_start = 1; scene.frame_end = 250; scene.frame_set(1)
scene.render.engine = 'BLENDER_EEVEE_NEXT'
scene.cycles.sampling_pattern = 'TABULATED_SOBOL'
scene.cycles.use_light_tree = False
scene.view_settings.view_transform = 'Filmic'
bpy.context.view_layer.update()

# ---- added for rendering (the .blend has no active camera and no usable light): camera, sun
cam_auto = bpy.data.cameras.new('AutoCamera')
cam_auto.lens = 50.0
cam_auto.sensor_width = 36.0
cam_auto.clip_end = 1000.0
ob_auto_camera = bpy.data.objects.new('AutoCamera', cam_auto)
scene.collection.objects.link(ob_auto_camera)
ob_auto_camera.location = (2.22122, -2.63975, 2.79018)
ob_auto_camera.rotation_euler = (1.09748, -7.21219e-08, 0.694738)
scene.camera = ob_auto_camera
light_auto_sun = bpy.data.lights.new('AutoSun', 'SUN')
light_auto_sun.energy = 3.0
light_auto_sun.angle = 0.0523599
ob_auto_sun = bpy.data.objects.new('AutoSun', light_auto_sun)
scene.collection.objects.link(ob_auto_sun)
ob_auto_sun.rotation_euler = (0.872665, 0.174533, 0.523599)
bpy.context.view_layer.update()

